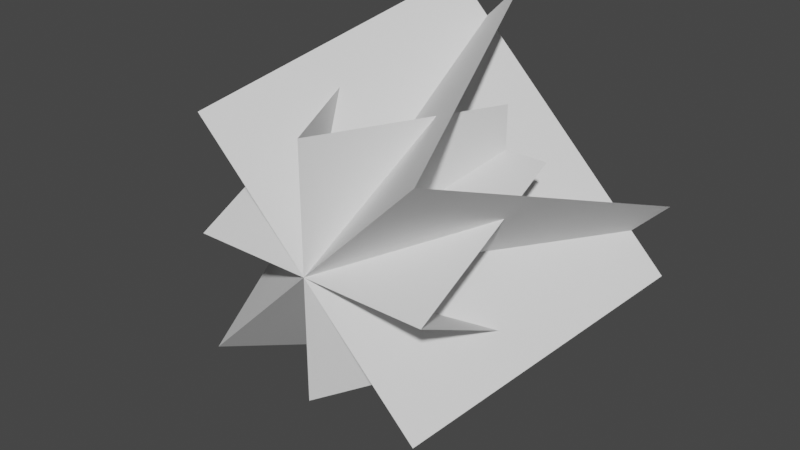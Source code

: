 # Source: Grass.blend  (saved by Blender 2.92.15; exported with 4.5.12 LTS)
import bpy
from mathutils import Matrix  # noqa: F401  (used for matrix-valued properties, if any)

bpy.ops.wm.read_factory_settings(use_empty=True)
scene = bpy.context.scene
scene.name = 'Scene'

# ---- world
world_world = bpy.data.worlds.new('World'); scene.world = world_world
world_world.use_nodes = True; world_world.node_tree.nodes.clear()
_N = world_world.node_tree.nodes; _L = world_world.node_tree.links
n0 = _N.new('ShaderNodeOutputWorld'); n0.name = 'World Output'; n0.location = (300, 300)
n1 = _N.new('ShaderNodeBackground'); n1.name = 'Background'; n1.location = (10, 300)
n1.inputs[0].default_value = (0.05088, 0.05088, 0.05088, 1.0)
_L.new(n1.outputs[0], n0.inputs[0])
n0.is_active_output = True
world_world.color = (0.05088, 0.05088, 0.05088)
world_world.use_sun_shadow = False
world_world.sun_shadow_jitter_overblur = 0.0

# ---- meshes
me_plane = bpy.data.meshes.new('Plane')
me_plane.from_pydata([(0.3536, 5.96e-08, 0.3536), (-0.3536, 0.0, -0.3536), (0.1036, 0.75, 0.6036), (-0.6036, 0.75, -0.1036), (0.375, 0.5, 0.25), (-0.375, 0.5, 0.25), (0.375, 0.0, 0.0), (-0.375, 0.0, 0.0), (0.375, 0.5, -0.25), (-0.375, 0.5, -0.25), (0.375, 0.0, 0.0), (-0.375, 0.0, 0.0), (0.25, 0.5, -0.375), (0.25, 0.5, 0.375), (-2.98e-08, -2.98e-08, -0.375), (2.98e-08, 2.98e-08, 0.375), (-0.25, 0.5, -0.375), (-0.25, 0.5, 0.375), (-2.98e-08, -2.98e-08, -0.375), (2.98e-08, 2.98e-08, 0.375), (0.3536, 5.96e-08, 0.3536), (-0.3536, 0.0, -0.3536), (0.6036, 0.75, 0.1036), (-0.1036, 0.75, -0.6036), (0.3536, 0.0, -0.3536), (-0.3536, 5.96e-08, 0.3536), (0.6036, 0.75, -0.1036), (-0.1036, 0.75, 0.6036), (0.3536, 0.0, -0.3536), (-0.3536, 5.96e-08, 0.3536), (0.1036, 0.75, -0.6036), (-0.6036, 0.75, 0.1036)], [], [(0, 1, 3, 2), (7, 5, 4, 6), (11, 10, 8, 9), (15, 13, 12, 14), (19, 18, 16, 17), (20, 22, 23, 21), (24, 25, 27, 26), (28, 30, 31, 29)])
_uv = me_plane.uv_layers.new(name='UVMap')
_uv.uv.foreach_set('vector', [0.0, 0.0, 1.0, 0.0, 1.0, 1.0, 0.0, 1.0, 0.0, 0.0, 0.0, 1.0, 1.0, 1.0, 1.0, 0.0, 0.0, 0.0, 1.0, 0.0, 1.0, 1.0, 0.0, 1.0, 0.0, 0.0, 0.0, 1.0, 1.0, 1.0, 1.0, 0.0, 0.0, 0.0, 1.0, 0.0, 1.0, 1.0, 0.0, 1.0, 0.0, 0.0, 0.0, 1.0, 1.0, 1.0, 1.0, 0.0, 0.0, 0.0, 1.0, 0.0, 1.0, 1.0, 0.0, 1.0, 0.0, 0.0, 0.0, 1.0, 1.0, 1.0, 1.0, 0.0])
me_plane.use_remesh_fix_poles = True
me_plane.use_remesh_preserve_attributes = False
me_plane.use_mirror_vertex_groups = False
me_plane.update()

# ---- objects
ob_plane = bpy.data.objects.new('Plane', me_plane)

# ---- transforms, parenting, visibility, modifiers, constraints
ob_plane.location = (0.0, 0.0, 0.0)
ob_plane.lineart.crease_threshold = 0.0

# ---- collection membership
scene.collection.objects.link(ob_plane)

# ---- scene / render settings (as saved in the file)
scene.frame_start = 1; scene.frame_end = 250; scene.frame_set(1)
scene.render.engine = 'BLENDER_EEVEE_NEXT'
scene.cycles.use_denoising = False
scene.cycles.samples = 128
scene.cycles.sampling_pattern = 'TABULATED_SOBOL'
scene.cycles.use_adaptive_sampling = False
scene.cycles.use_light_tree = False
scene.view_settings.view_transform = 'Filmic'
bpy.context.view_layer.update()

# ---- added for rendering (the .blend has no active camera and no usable light): camera, sun
cam_auto = bpy.data.cameras.new('AutoCamera')
cam_auto.lens = 50.0
cam_auto.sensor_width = 36.0
cam_auto.clip_end = 1000.0
ob_auto_camera = bpy.data.objects.new('AutoCamera', cam_auto)
scene.collection.objects.link(ob_auto_camera)
ob_auto_camera.location = (1.72517, -1.6952, 1.38013)
ob_auto_camera.rotation_euler = (1.09748, -7.21219e-08, 0.694738)
scene.camera = ob_auto_camera
light_auto_sun = bpy.data.lights.new('AutoSun', 'SUN')
light_auto_sun.energy = 3.0
light_auto_sun.angle = 0.0523599
ob_auto_sun = bpy.data.objects.new('AutoSun', light_auto_sun)
scene.collection.objects.link(ob_auto_sun)
ob_auto_sun.rotation_euler = (0.872665, 0.174533, 0.523599)
bpy.context.view_layer.update()
